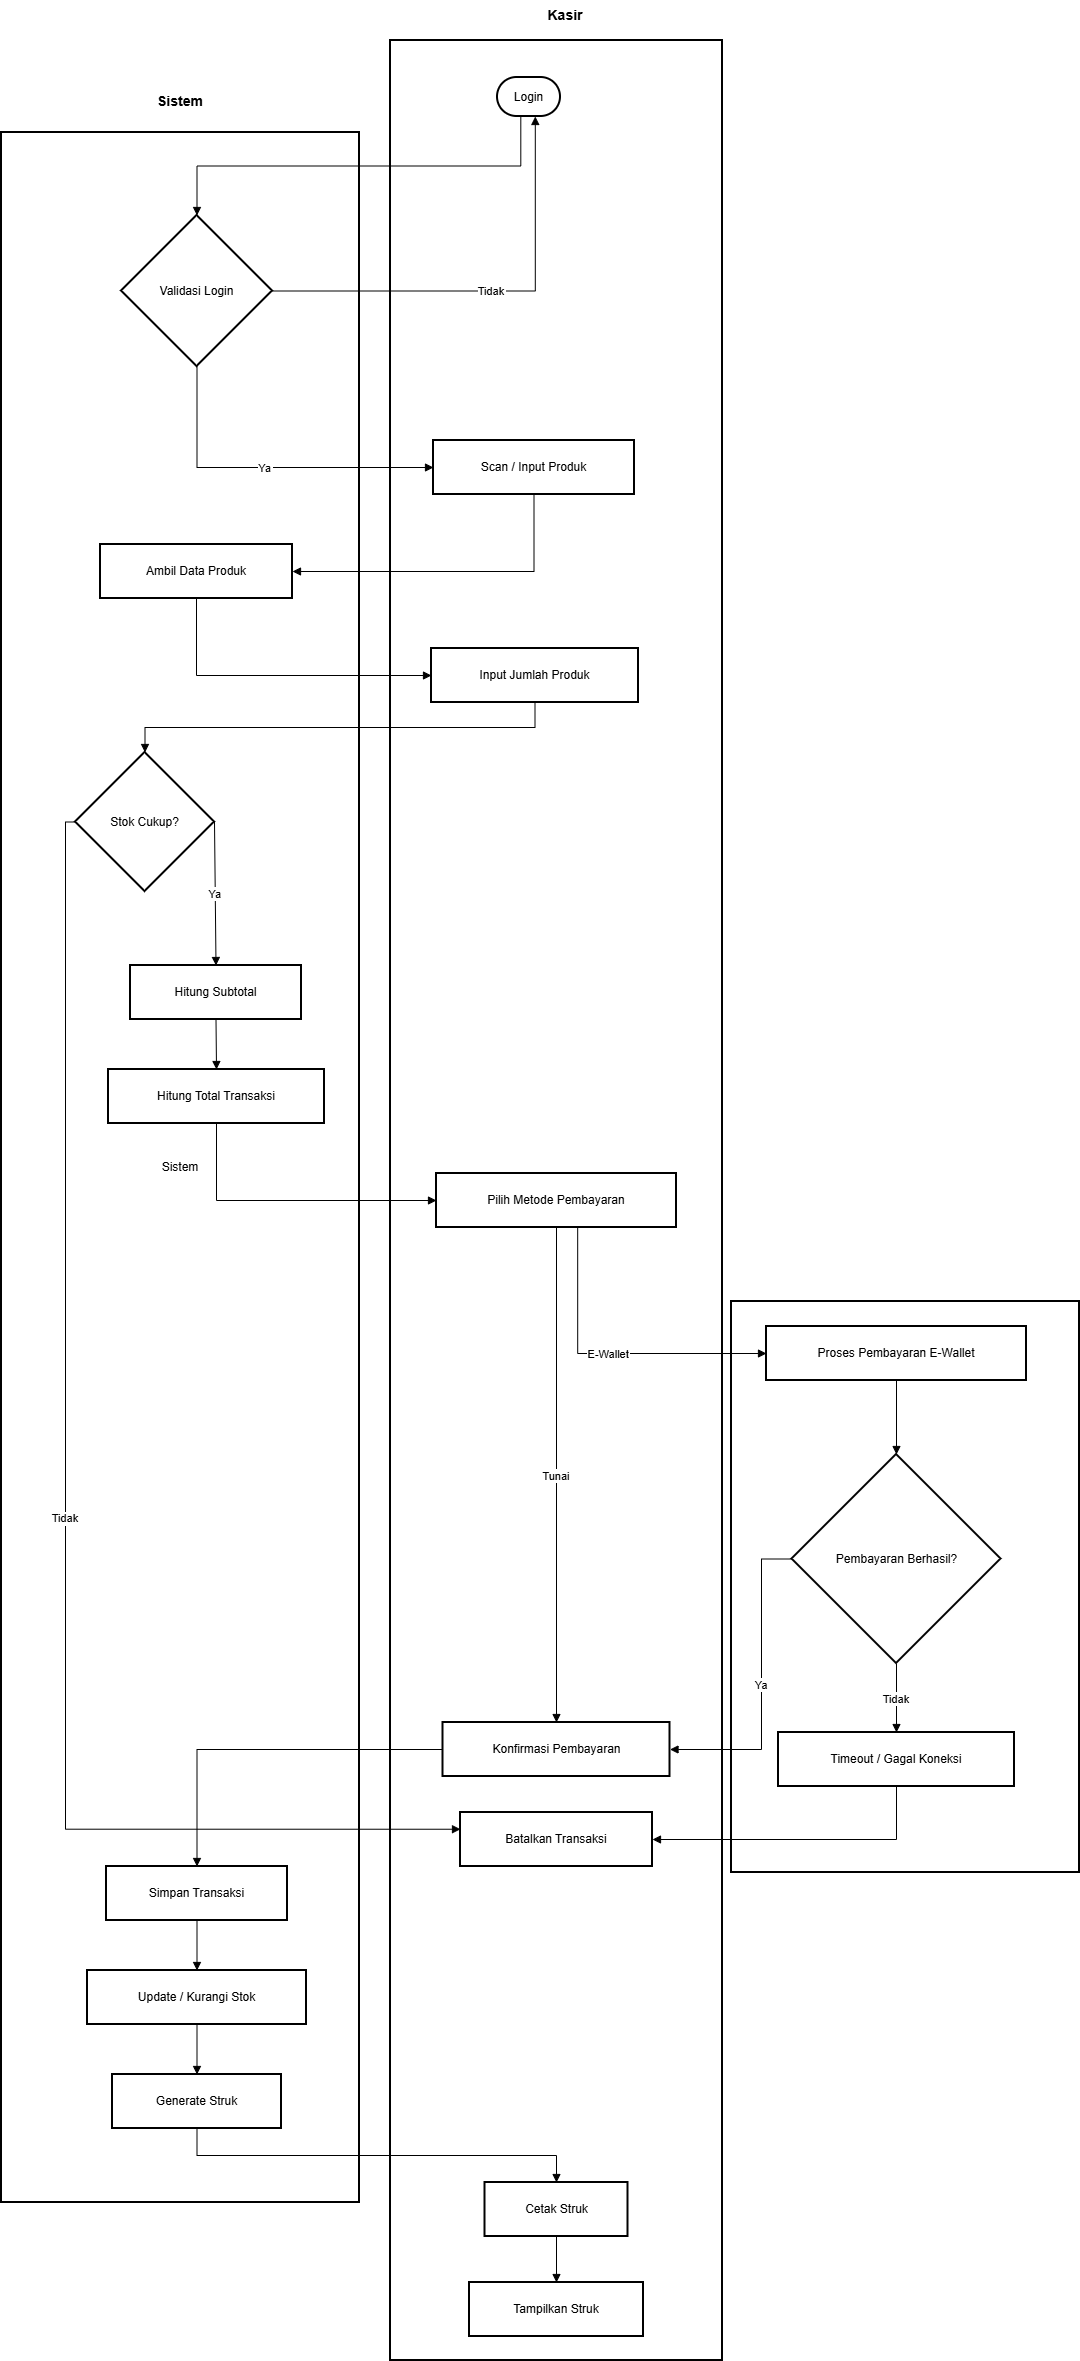

The diagram above was exported from draw.io. Its source (the exported page's mxGraphModel, read from the mxfile embedded in the PNG):
<mxGraphModel dx="1148" dy="608" grid="1" gridSize="10" guides="1" tooltips="1" connect="1" arrows="1" fold="1" page="1" pageScale="1" pageWidth="1169" pageHeight="1654" math="0" shadow="0">
  <root>
    <mxCell id="0" />
    <mxCell id="1" parent="0" />
    <mxCell id="hHSjIVxBgTh3uGhBhc-L-1" parent="1" style="whiteSpace=wrap;strokeWidth=2;" value="Payment_Gateway" vertex="1">
      <mxGeometry height="571" width="348" x="776" y="1331" as="geometry" />
    </mxCell>
    <mxCell id="hHSjIVxBgTh3uGhBhc-L-2" parent="1" style="whiteSpace=wrap;strokeWidth=2;" value="Sistem" vertex="1">
      <mxGeometry height="2070" width="358" x="46" y="162" as="geometry" />
    </mxCell>
    <mxCell id="hHSjIVxBgTh3uGhBhc-L-3" parent="1" style="whiteSpace=wrap;strokeWidth=2;" value="Kasir" vertex="1">
      <mxGeometry height="2320" width="332" x="435" y="70" as="geometry" />
    </mxCell>
    <mxCell id="hHSjIVxBgTh3uGhBhc-L-4" parent="1" style="rounded=1;whiteSpace=wrap;arcSize=50;strokeWidth=2;" value="Login" vertex="1">
      <mxGeometry height="39" width="63" x="542" y="107" as="geometry" />
    </mxCell>
    <mxCell id="hHSjIVxBgTh3uGhBhc-L-5" parent="1" style="whiteSpace=wrap;strokeWidth=2;" value="Scan / Input Produk" vertex="1">
      <mxGeometry height="54" width="201" x="478" y="470" as="geometry" />
    </mxCell>
    <mxCell id="hHSjIVxBgTh3uGhBhc-L-6" parent="1" style="whiteSpace=wrap;strokeWidth=2;" value="Input Jumlah Produk" vertex="1">
      <mxGeometry height="54" width="207" x="476" y="678" as="geometry" />
    </mxCell>
    <mxCell id="hHSjIVxBgTh3uGhBhc-L-7" parent="1" style="whiteSpace=wrap;strokeWidth=2;" value="Pilih Metode Pembayaran" vertex="1">
      <mxGeometry height="54" width="240" x="481" y="1203" as="geometry" />
    </mxCell>
    <mxCell id="hHSjIVxBgTh3uGhBhc-L-8" parent="1" style="whiteSpace=wrap;strokeWidth=2;" value="Konfirmasi Pembayaran" vertex="1">
      <mxGeometry height="54" width="227" x="487.5" y="1752" as="geometry" />
    </mxCell>
    <mxCell id="hHSjIVxBgTh3uGhBhc-L-9" parent="1" style="whiteSpace=wrap;strokeWidth=2;" value="Batalkan Transaksi" vertex="1">
      <mxGeometry height="54" width="192" x="505" y="1842" as="geometry" />
    </mxCell>
    <mxCell id="hHSjIVxBgTh3uGhBhc-L-10" parent="1" style="whiteSpace=wrap;strokeWidth=2;" value="Cetak Struk" vertex="1">
      <mxGeometry height="54" width="143" x="529.5" y="2212" as="geometry" />
    </mxCell>
    <mxCell id="hHSjIVxBgTh3uGhBhc-L-11" parent="1" style="whiteSpace=wrap;strokeWidth=2;" value="Tampilkan Struk" vertex="1">
      <mxGeometry height="54" width="174" x="514" y="2312" as="geometry" />
    </mxCell>
    <mxCell id="hHSjIVxBgTh3uGhBhc-L-12" parent="1" style="rhombus;strokeWidth=2;whiteSpace=wrap;" value="Validasi Login" vertex="1">
      <mxGeometry height="151" width="151" x="166" y="245" as="geometry" />
    </mxCell>
    <mxCell id="hHSjIVxBgTh3uGhBhc-L-13" parent="1" style="whiteSpace=wrap;strokeWidth=2;" value="Ambil Data Produk" vertex="1">
      <mxGeometry height="54" width="192" x="145" y="574" as="geometry" />
    </mxCell>
    <mxCell id="hHSjIVxBgTh3uGhBhc-L-14" parent="1" style="rhombus;strokeWidth=2;whiteSpace=wrap;" value="Stok Cukup?" vertex="1">
      <mxGeometry height="139" width="139" x="120" y="782" as="geometry" />
    </mxCell>
    <mxCell id="hHSjIVxBgTh3uGhBhc-L-15" parent="1" style="whiteSpace=wrap;strokeWidth=2;" value="Hitung Subtotal" vertex="1">
      <mxGeometry height="54" width="171" x="175" y="995" as="geometry" />
    </mxCell>
    <mxCell id="hHSjIVxBgTh3uGhBhc-L-16" parent="1" style="whiteSpace=wrap;strokeWidth=2;" value="Hitung Total Transaksi" vertex="1">
      <mxGeometry height="54" width="216" x="153" y="1099" as="geometry" />
    </mxCell>
    <mxCell id="hHSjIVxBgTh3uGhBhc-L-17" parent="1" style="whiteSpace=wrap;strokeWidth=2;" value="Simpan Transaksi" vertex="1">
      <mxGeometry height="54" width="181" x="151" y="1896" as="geometry" />
    </mxCell>
    <mxCell id="hHSjIVxBgTh3uGhBhc-L-18" parent="1" style="whiteSpace=wrap;strokeWidth=2;" value="Update / Kurangi Stok" vertex="1">
      <mxGeometry height="54" width="219" x="132" y="2000" as="geometry" />
    </mxCell>
    <mxCell id="hHSjIVxBgTh3uGhBhc-L-19" parent="1" style="whiteSpace=wrap;strokeWidth=2;" value="Generate Struk" vertex="1">
      <mxGeometry height="54" width="169" x="157" y="2104" as="geometry" />
    </mxCell>
    <mxCell id="hHSjIVxBgTh3uGhBhc-L-20" parent="1" style="whiteSpace=wrap;strokeWidth=2;" value="Proses Pembayaran E-Wallet" vertex="1">
      <mxGeometry height="54" width="260" x="811" y="1356" as="geometry" />
    </mxCell>
    <mxCell id="hHSjIVxBgTh3uGhBhc-L-21" parent="1" style="rhombus;strokeWidth=2;whiteSpace=wrap;" value="Pembayaran Berhasil?" vertex="1">
      <mxGeometry height="209" width="209" x="836.5" y="1484" as="geometry" />
    </mxCell>
    <mxCell id="hHSjIVxBgTh3uGhBhc-L-22" parent="1" style="whiteSpace=wrap;strokeWidth=2;" value="Timeout / Gagal Koneksi" vertex="1">
      <mxGeometry height="54" width="236" x="823" y="1762" as="geometry" />
    </mxCell>
    <mxCell id="hHSjIVxBgTh3uGhBhc-L-23" edge="1" parent="1" source="hHSjIVxBgTh3uGhBhc-L-4" style="startArrow=none;endArrow=block;exitX=0.37;exitY=1;entryX=0.5;entryY=0;rounded=0;edgeStyle=orthogonalEdgeStyle;entryDx=0;entryDy=0;" target="hHSjIVxBgTh3uGhBhc-L-12" value="">
      <mxGeometry relative="1" as="geometry" />
    </mxCell>
    <mxCell id="hHSjIVxBgTh3uGhBhc-L-24" edge="1" parent="1" source="hHSjIVxBgTh3uGhBhc-L-12" style="startArrow=none;endArrow=block;exitX=1;exitY=0.5;entryX=0.6;entryY=1;rounded=0;edgeStyle=orthogonalEdgeStyle;exitDx=0;exitDy=0;" target="hHSjIVxBgTh3uGhBhc-L-4" value="Tidak">
      <mxGeometry relative="1" as="geometry" />
    </mxCell>
    <mxCell id="hHSjIVxBgTh3uGhBhc-L-25" edge="1" parent="1" source="hHSjIVxBgTh3uGhBhc-L-12" style="startArrow=none;endArrow=block;exitX=0.5;exitY=1;entryX=0;entryY=0.5;rounded=0;edgeStyle=orthogonalEdgeStyle;entryDx=0;entryDy=0;" target="hHSjIVxBgTh3uGhBhc-L-5" value="Ya">
      <mxGeometry relative="1" as="geometry" />
    </mxCell>
    <mxCell id="hHSjIVxBgTh3uGhBhc-L-26" edge="1" parent="1" source="hHSjIVxBgTh3uGhBhc-L-5" style="startArrow=none;endArrow=block;exitX=0.5;exitY=1;entryX=1;entryY=0.5;rounded=0;edgeStyle=orthogonalEdgeStyle;entryDx=0;entryDy=0;" target="hHSjIVxBgTh3uGhBhc-L-13" value="">
      <mxGeometry relative="1" as="geometry" />
    </mxCell>
    <mxCell id="hHSjIVxBgTh3uGhBhc-L-27" edge="1" parent="1" source="hHSjIVxBgTh3uGhBhc-L-13" style="startArrow=none;endArrow=block;exitX=0.5;exitY=1;entryX=0;entryY=0.5;rounded=0;edgeStyle=orthogonalEdgeStyle;entryDx=0;entryDy=0;" target="hHSjIVxBgTh3uGhBhc-L-6" value="">
      <mxGeometry relative="1" as="geometry" />
    </mxCell>
    <mxCell id="hHSjIVxBgTh3uGhBhc-L-28" edge="1" parent="1" source="hHSjIVxBgTh3uGhBhc-L-6" style="startArrow=none;endArrow=block;exitX=0.5;exitY=1;entryX=0.5;entryY=0;rounded=0;edgeStyle=orthogonalEdgeStyle;entryDx=0;entryDy=0;" target="hHSjIVxBgTh3uGhBhc-L-14" value="">
      <mxGeometry relative="1" as="geometry" />
    </mxCell>
    <mxCell id="hHSjIVxBgTh3uGhBhc-L-29" edge="1" parent="1" source="hHSjIVxBgTh3uGhBhc-L-14" style="startArrow=none;endArrow=block;exitX=0;exitY=0.5;entryX=0;entryY=0.31;rounded=0;edgeStyle=orthogonalEdgeStyle;exitDx=0;exitDy=0;" target="hHSjIVxBgTh3uGhBhc-L-9" value="Tidak">
      <mxGeometry relative="1" as="geometry" />
    </mxCell>
    <mxCell id="hHSjIVxBgTh3uGhBhc-L-30" edge="1" parent="1" source="hHSjIVxBgTh3uGhBhc-L-14" style="startArrow=none;endArrow=block;exitX=1;exitY=0.5;entryX=0.5;entryY=0.01;rounded=0;exitDx=0;exitDy=0;" target="hHSjIVxBgTh3uGhBhc-L-15" value="Ya">
      <mxGeometry relative="1" as="geometry" />
    </mxCell>
    <mxCell id="hHSjIVxBgTh3uGhBhc-L-31" edge="1" parent="1" source="hHSjIVxBgTh3uGhBhc-L-15" style="curved=1;startArrow=none;endArrow=block;exitX=0.5;exitY=1.01;entryX=0.5;entryY=0.01;rounded=0;" target="hHSjIVxBgTh3uGhBhc-L-16" value="">
      <mxGeometry relative="1" as="geometry">
        <Array as="points" />
      </mxGeometry>
    </mxCell>
    <mxCell id="hHSjIVxBgTh3uGhBhc-L-32" edge="1" parent="1" source="hHSjIVxBgTh3uGhBhc-L-16" style="startArrow=none;endArrow=block;exitX=0.5;exitY=1.01;entryX=0;entryY=0.5;rounded=0;edgeStyle=orthogonalEdgeStyle;entryDx=0;entryDy=0;" target="hHSjIVxBgTh3uGhBhc-L-7" value="">
      <mxGeometry relative="1" as="geometry" />
    </mxCell>
    <mxCell id="hHSjIVxBgTh3uGhBhc-L-33" edge="1" parent="1" source="hHSjIVxBgTh3uGhBhc-L-7" style="startArrow=none;endArrow=block;entryX=0.5;entryY=0;rounded=0;exitX=0.5;exitY=1;exitDx=0;exitDy=0;" target="hHSjIVxBgTh3uGhBhc-L-8" value="Tunai">
      <mxGeometry relative="1" as="geometry">
        <mxPoint x="588" y="1292" as="sourcePoint" />
      </mxGeometry>
    </mxCell>
    <mxCell id="hHSjIVxBgTh3uGhBhc-L-34" edge="1" parent="1" source="hHSjIVxBgTh3uGhBhc-L-7" style="startArrow=none;endArrow=block;exitX=0.59;exitY=1.01;entryX=0;entryY=0.5;rounded=0;edgeStyle=orthogonalEdgeStyle;entryDx=0;entryDy=0;" target="hHSjIVxBgTh3uGhBhc-L-20" value="E-Wallet">
      <mxGeometry relative="1" as="geometry" />
    </mxCell>
    <mxCell id="hHSjIVxBgTh3uGhBhc-L-35" edge="1" parent="1" source="hHSjIVxBgTh3uGhBhc-L-20" style="startArrow=none;endArrow=block;exitX=0.5;exitY=1.01;entryX=0.5;entryY=0;rounded=0;" target="hHSjIVxBgTh3uGhBhc-L-21" value="">
      <mxGeometry relative="1" as="geometry" />
    </mxCell>
    <mxCell id="hHSjIVxBgTh3uGhBhc-L-36" edge="1" parent="1" source="hHSjIVxBgTh3uGhBhc-L-21" style="startArrow=none;endArrow=block;exitX=0.5;exitY=1;entryX=0.5;entryY=0;rounded=0;exitDx=0;exitDy=0;" target="hHSjIVxBgTh3uGhBhc-L-22" value="Tidak">
      <mxGeometry relative="1" as="geometry" />
    </mxCell>
    <mxCell id="hHSjIVxBgTh3uGhBhc-L-37" edge="1" parent="1" source="hHSjIVxBgTh3uGhBhc-L-22" style="startArrow=none;endArrow=block;exitX=0.5;exitY=1;entryX=1;entryY=0.5;rounded=0;entryDx=0;entryDy=0;edgeStyle=orthogonalEdgeStyle;" target="hHSjIVxBgTh3uGhBhc-L-9" value="">
      <mxGeometry relative="1" as="geometry" />
    </mxCell>
    <mxCell id="hHSjIVxBgTh3uGhBhc-L-38" edge="1" parent="1" source="hHSjIVxBgTh3uGhBhc-L-21" style="startArrow=none;endArrow=block;entryX=1;entryY=0.5;rounded=0;edgeStyle=orthogonalEdgeStyle;exitX=0;exitY=0.5;exitDx=0;exitDy=0;entryDx=0;entryDy=0;" target="hHSjIVxBgTh3uGhBhc-L-8" value="Ya">
      <mxGeometry relative="1" as="geometry">
        <Array as="points">
          <mxPoint x="806" y="1589" />
          <mxPoint x="806" y="1779" />
        </Array>
      </mxGeometry>
    </mxCell>
    <mxCell id="hHSjIVxBgTh3uGhBhc-L-39" edge="1" parent="1" source="hHSjIVxBgTh3uGhBhc-L-8" style="startArrow=none;endArrow=block;exitX=0;exitY=0.5;entryX=0.5;entryY=0;rounded=0;exitDx=0;exitDy=0;edgeStyle=orthogonalEdgeStyle;entryDx=0;entryDy=0;" target="hHSjIVxBgTh3uGhBhc-L-17" value="">
      <mxGeometry relative="1" as="geometry" />
    </mxCell>
    <mxCell id="hHSjIVxBgTh3uGhBhc-L-40" edge="1" parent="1" source="hHSjIVxBgTh3uGhBhc-L-17" style="curved=1;startArrow=none;endArrow=block;exitX=0.5;exitY=1;entryX=0.5;entryY=0;rounded=0;" target="hHSjIVxBgTh3uGhBhc-L-18" value="">
      <mxGeometry relative="1" as="geometry">
        <Array as="points" />
      </mxGeometry>
    </mxCell>
    <mxCell id="hHSjIVxBgTh3uGhBhc-L-41" edge="1" parent="1" source="hHSjIVxBgTh3uGhBhc-L-18" style="curved=1;startArrow=none;endArrow=block;exitX=0.5;exitY=1;entryX=0.5;entryY=0;rounded=0;" target="hHSjIVxBgTh3uGhBhc-L-19" value="">
      <mxGeometry relative="1" as="geometry">
        <Array as="points" />
      </mxGeometry>
    </mxCell>
    <mxCell id="hHSjIVxBgTh3uGhBhc-L-42" edge="1" parent="1" source="hHSjIVxBgTh3uGhBhc-L-19" style="startArrow=none;endArrow=block;exitX=0.5;exitY=1;entryX=0.5;entryY=0;rounded=0;edgeStyle=orthogonalEdgeStyle;" target="hHSjIVxBgTh3uGhBhc-L-10" value="">
      <mxGeometry relative="1" as="geometry" />
    </mxCell>
    <mxCell id="hHSjIVxBgTh3uGhBhc-L-43" edge="1" parent="1" source="hHSjIVxBgTh3uGhBhc-L-10" style="curved=1;startArrow=none;endArrow=block;exitX=0.5;exitY=1;entryX=0.5;entryY=0;rounded=0;" target="hHSjIVxBgTh3uGhBhc-L-11" value="">
      <mxGeometry relative="1" as="geometry">
        <Array as="points" />
      </mxGeometry>
    </mxCell>
    <mxCell id="H6YpyyuWpm-30EGXTsX0-1" parent="1" style="text;html=1;whiteSpace=wrap;strokeColor=none;fillColor=none;align=center;verticalAlign=middle;rounded=0;" value="&lt;b&gt;&lt;font style=&quot;font-size: 14px;&quot;&gt;Sistem&lt;/font&gt;&lt;/b&gt;" vertex="1">
      <mxGeometry height="30" width="60" x="195" y="116" as="geometry" />
    </mxCell>
    <mxCell id="H6YpyyuWpm-30EGXTsX0-2" parent="1" style="text;html=1;whiteSpace=wrap;strokeColor=none;fillColor=none;align=center;verticalAlign=middle;rounded=0;" value="&lt;b&gt;&lt;font style=&quot;font-size: 14px;&quot;&gt;Kasir&lt;/font&gt;&lt;/b&gt;" vertex="1">
      <mxGeometry height="30" width="60" x="580" y="30" as="geometry" />
    </mxCell>
  </root>
</mxGraphModel>